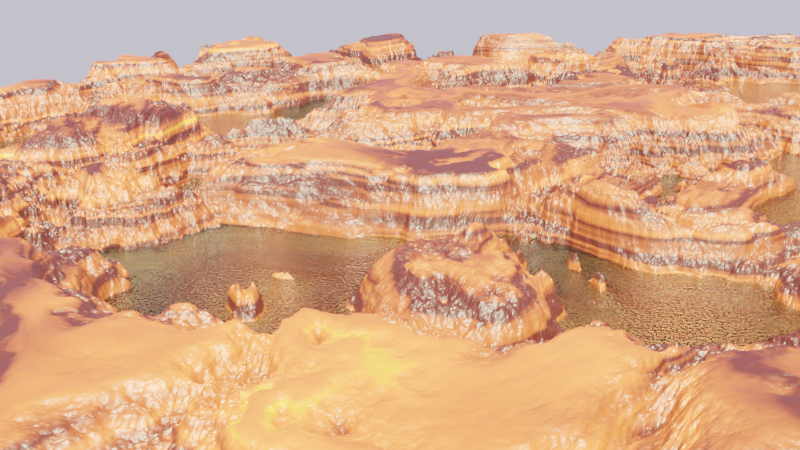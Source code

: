 # Source: sandmountain.blend  (saved by Blender 3.5.10; exported with 4.5.12 LTS)
import bpy
from mathutils import Matrix  # noqa: F401  (used for matrix-valued properties, if any)

bpy.ops.wm.read_factory_settings(use_empty=True)
scene = bpy.context.scene
scene.name = 'Scene'

# ---- collections
col_collection = bpy.data.collections.new('Collection'); scene.collection.children.link(col_collection)

# ---- materials (node trees are filled in below, after node groups)
mat_material_001 = bpy.data.materials.new('Material.001')
mat_material_002 = bpy.data.materials.new('Material.002')

# ---- node groups
ng_geometry_nodes = bpy.data.node_groups.new('Geometry Nodes', 'GeometryNodeTree')
_s = ng_geometry_nodes.interface.new_socket(name='Geometry', in_out='OUTPUT', socket_type='NodeSocketGeometry')
_s = ng_geometry_nodes.interface.new_socket(name='Geometry', in_out='INPUT', socket_type='NodeSocketGeometry')
ng_geometry_nodes.is_modifier = True
_N = ng_geometry_nodes.nodes; _L = ng_geometry_nodes.links
n0 = _N.new('GeometryNodeStoreNamedAttribute'); n0.name = 'Store Named Attribute'; n0.location = (-176, 24)
n0.data_type = 'FLOAT_VECTOR'
n0.domain = 'CORNER'
n0.inputs[2].default_value = 'uv_map'
n1 = _N.new('GeometryNodeInputPosition'); n1.name = 'Position'; n1.location = (-537, -179)
n2 = _N.new('ShaderNodeCombineXYZ'); n2.name = 'Combine XYZ'; n2.location = (74, -248)
n3 = _N.new('NodeGroupOutput'); n3.name = 'Group Output'; n3.location = (1080, -5)
n4 = _N.new('GeometryNodeSetPosition'); n4.name = 'Set Position'; n4.location = (640, 45)
n5 = _N.new('ShaderNodeVectorMath'); n5.name = 'Vector Math'; n5.location = (293, -99)
n6 = _N.new('GeometryNodeMeshGrid'); n6.name = 'Grid'; n6.location = (-201, 24)
n6.inputs[0].default_value = 5.0
n6.inputs[1].default_value = 5.0
n6.inputs[2].default_value = 2000
n6.inputs[3].default_value = 2000
n7 = _N.new('NodeGroupInput'); n7.name = 'Group Input'; n7.location = (-647, -12)
n8 = _N.new('ShaderNodeRGBCurve'); n8.name = 'RGB Curves'; n8.location = (-235, -301)
_c = n8.mapping.curves[3]
while len(_c.points) > 2: _c.points.remove(_c.points[-1])
_c.points[0].location = (0.0, 0.0); _c.points[0].handle_type = 'AUTO'
_c.points[1].location = (0.17818, 0.355); _c.points[1].handle_type = 'AUTO'
_p = _c.points.new(0.39273, 0.98); _p.handle_type = 'AUTO'
_p = _c.points.new(0.48364, 0.88); _p.handle_type = 'AUTO'
_p = _c.points.new(0.53091, 0.755); _p.handle_type = 'AUTO'
_p = _c.points.new(0.61455, 0.605); _p.handle_type = 'AUTO'
_p = _c.points.new(0.70545, 0.835); _p.handle_type = 'AUTO'
_p = _c.points.new(0.83273, 0.975); _p.handle_type = 'AUTO'
_p = _c.points.new(1.0, 1.0); _p.handle_type = 'AUTO'
n8.mapping.update()
n9 = _N.new('ShaderNodeTexNoise'); n9.name = 'Noise Texture'; n9.location = (-467, -270)
n9.noise_dimensions = '4D'
n9.inputs[1].default_value = 1.25
n9.inputs[2].default_value = 1.6
n9.inputs[3].default_value = 16.0
n9.inputs[8].default_value = 0.8
n10 = _N.new('GeometryNodeSetMaterial'); n10.name = 'Set Material'; n10.location = (860, 28)
n10.inputs[2].default_value = mat_material_001
_L.new(n10.outputs[0], n3.inputs[0])
_L.new(n1.outputs[0], n5.inputs[0])
_L.new(n2.outputs[0], n5.inputs[1])
_L.new(n0.outputs[0], n4.inputs[0])
_L.new(n5.outputs[0], n4.inputs[3])
_L.new(n9.outputs[0], n8.inputs[1])
_L.new(n8.outputs[0], n2.inputs[2])
_L.new(n4.outputs[0], n10.inputs[0])
_L.new(n6.outputs[0], n0.inputs[0])
_L.new(n6.outputs[1], n0.inputs[3])
n3.is_active_output = True
ng_geometry_nodes_001 = bpy.data.node_groups.new('Geometry Nodes.001', 'GeometryNodeTree')
_s = ng_geometry_nodes_001.interface.new_socket(name='Geometry', in_out='OUTPUT', socket_type='NodeSocketGeometry')
_s = ng_geometry_nodes_001.interface.new_socket(name='Geometry', in_out='INPUT', socket_type='NodeSocketGeometry')
ng_geometry_nodes_001.is_modifier = True
_N = ng_geometry_nodes_001.nodes; _L = ng_geometry_nodes_001.links
n0 = _N.new('NodeGroupInput'); n0.name = 'Group Input'; n0.location = (-340, 0)
n1 = _N.new('NodeGroupOutput'); n1.name = 'Group Output'; n1.location = (200, 0)
n2 = _N.new('GeometryNodeTransform'); n2.name = 'Transform'; n2.location = (-104, 22)
n2.inputs[1].default_value = (0.0, 0.0, 0.7)
n2.inputs[3].default_value = (5.0, 5.0, 1.0)
_L.new(n2.outputs[0], n1.inputs[0])
_L.new(n0.outputs[0], n2.inputs[0])
n1.is_active_output = True

# ---- material node trees
mat_material_001.use_nodes = True; mat_material_001.node_tree.nodes.clear()
_N = mat_material_001.node_tree.nodes; _L = mat_material_001.node_tree.links
n0 = _N.new('ShaderNodeBsdfPrincipled'); n0.name = 'Principled BSDF'; n0.location = (168, 300)
n0.distribution = 'GGX'
n0.subsurface_method = 'RANDOM_WALK_SKIN'
n0.inputs[3].default_value = 1.45
n0.inputs[27].default_value = (0.0, 0.0, 0.0, 1.0)
n0.inputs[28].default_value = 1.0
n1 = _N.new('ShaderNodeOutputMaterial'); n1.name = 'Material Output'; n1.location = (458, 300)
n2 = _N.new('ShaderNodeTexNoise'); n2.name = 'Noise Texture'; n2.location = (-371, 218)
n2.inputs[3].default_value = 15.0
n2.inputs[8].default_value = 1.3
n3 = _N.new('ShaderNodeValToRGB'); n3.name = 'ColorRamp'; n3.location = (-176, 250)
while len(n3.color_ramp.elements) > 1: n3.color_ramp.elements.remove(n3.color_ramp.elements[-1])
n3.color_ramp.elements[0].position = 0.1745; n3.color_ramp.elements[0].color = (0.07444, 0.6081, 0.001423, 1.0)
_e = n3.color_ramp.elements.new(0.3491); _e.color = (0.5372, 0.08295, 0.01757, 1.0)
_e = n3.color_ramp.elements.new(0.5527); _e.color = (0.03698, 0.003468, 0.001777, 1.0)
_L.new(n0.outputs[0], n1.inputs[0])
_L.new(n3.outputs[0], n0.inputs[0])
_L.new(n2.outputs[1], n3.inputs[0])
n1.is_active_output = True
mat_material_002.use_nodes = True; mat_material_002.node_tree.nodes.clear()
_N = mat_material_002.node_tree.nodes; _L = mat_material_002.node_tree.links
n0 = _N.new('ShaderNodeTexNoise'); n0.name = 'Musgrave Texture'; n0.location = (-231, 249)
n0.width = 150
n0.normalize = False
n0.inputs[2].default_value = 141.2
n0.inputs[3].default_value = 1.0
n0.inputs[4].default_value = 0.25
n1 = _N.new('ShaderNodeOutputMaterial'); n1.name = 'Material Output'; n1.location = (687, 354)
n2 = _N.new('ShaderNodeBump'); n2.name = 'Bump'; n2.location = (8, 208)
n2.inputs[1].default_value = 1.0
n2.inputs[2].default_value = 1.0
n3 = _N.new('ShaderNodeBsdfPrincipled'); n3.name = 'Principled BSDF'; n3.location = (281, 356)
n3.distribution = 'GGX'
n3.subsurface_method = 'RANDOM_WALK_SKIN'
n3.inputs[0].default_value = (0.276, 1.0, 0.9859, 1.0)
n3.inputs[2].default_value = 0.0
n3.inputs[3].default_value = 1.45
n3.inputs[18].default_value = 1.0
n3.inputs[27].default_value = (0.0, 0.0, 0.0, 1.0)
n3.inputs[28].default_value = 1.0
_L.new(n0.outputs[0], n2.inputs[3])
_L.new(n3.outputs[0], n1.inputs[0])
_L.new(n2.outputs[0], n3.inputs[5])
n1.is_active_output = True

# ---- world
world_world = bpy.data.worlds.new('World'); scene.world = world_world
world_world.use_nodes = True; world_world.node_tree.nodes.clear()
_N = world_world.node_tree.nodes; _L = world_world.node_tree.links
n0 = _N.new('ShaderNodeOutputWorld'); n0.name = 'World Output'; n0.location = (300, 300)
n1 = _N.new('ShaderNodeBackground'); n1.name = 'Background'; n1.location = (33, 296)
n2 = _N.new('ShaderNodeTexSky'); n2.name = 'Sky Texture'; n2.location = (-331, 316)
n2.sky_type = 'PREETHAM'
n2.sun_direction = (-0.006173, 0.0, 1.0)
n2.sun_size = 0.0
n2.sun_elevation = 0.37
n2.sun_rotation = -0.2182
n2.air_density = 2.667
n2.dust_density = 3.704
n2.ozone_density = 3.593
_L.new(n1.outputs[0], n0.inputs[0])
_L.new(n2.outputs[0], n1.inputs[0])
n0.is_active_output = True
world_world.color = (0.05088, 0.05088, 0.05088)
world_world.use_sun_shadow = False
world_world.sun_shadow_jitter_overblur = 0.0

# ---- cameras
cam_camera = bpy.data.cameras.new('Camera')
cam_camera.clip_end = 100.0
cam_camera.lens = 36.5
cam_camera.ortho_scale = 7.314

# ---- lights
light_light = bpy.data.lights.new('Light', 'SUN')
light_light.color = (1.0, 0.9546, 0.6596)
light_light.transmission_factor = 0.0
light_light.angle = 0.1993
light_light.energy = 39.5
light_light.shadow_soft_size = 0.1
light_light.shadow_cascade_max_distance = 1000.0

# ---- meshes
me_plane = bpy.data.meshes.new('Plane')
me_plane.from_pydata([(-1.0, -1.0, 0.0), (1.0, -1.0, 0.0), (-1.0, 1.0, 0.0), (1.0, 1.0, 0.0)], [], [(0, 1, 3, 2)])
_uv = me_plane.uv_layers.new(name='UVMap')
_uv.uv.foreach_set('vector', [0.0, 0.0, 1.0, 0.0, 1.0, 1.0, 0.0, 1.0])
me_plane.materials.append(mat_material_001)
me_plane.update()
me_plane_001 = bpy.data.meshes.new('Plane.001')
me_plane_001.from_pydata([(-1.0, -1.0, 0.0), (1.0, -1.0, 0.0), (-1.0, 1.0, 0.0), (1.0, 1.0, 0.0)], [], [(0, 1, 3, 2)])
_uv = me_plane_001.uv_layers.new(name='UVMap')
_uv.uv.foreach_set('vector', [0.0, 0.0, 1.0, 0.0, 1.0, 1.0, 0.0, 1.0])
me_plane_001.materials.append(mat_material_002)
me_plane_001.update()

# ---- objects
ob_light = bpy.data.objects.new('Light', light_light)
ob_camera = bpy.data.objects.new('Camera', cam_camera)
ob_plane = bpy.data.objects.new('Plane', me_plane)
ob_plane_001 = bpy.data.objects.new('Plane.001', me_plane_001)

# ---- transforms, parenting, visibility, modifiers, constraints
ob_light.location = (4.076, 1.005, 5.904)
ob_light.rotation_euler = (0.6503, 0.05522, 1.866)
ob_light.lock_rotations_4d = False
ob_light.empty_display_type = 'ARROWS'
ob_light.color = (0.0, 0.0, 0.0, 0.0)
ob_light.lineart.crease_threshold = 0.0
ob_camera.location = (3.806, -0.3091, 2.057)
ob_camera.rotation_euler = (1.22, 0.02967, 1.845)
ob_camera.lock_rotations_4d = False
ob_camera.empty_display_type = 'ARROWS'
ob_camera.color = (0.0, 0.0, 0.0, 0.0)
ob_camera.display_type = 'WIRE'
ob_camera.lineart.crease_threshold = 0.0
ob_plane.location = (0.0, 0.0, 0.0)
ob_plane.rotation_euler = (0.0, 0.0, -4.674)
_m = ob_plane.modifiers.new('GeometryNodes', 'NODES')
_m.node_group = ng_geometry_nodes
ob_plane_001.location = (0.0, 0.0, 0.0)
_m = ob_plane_001.modifiers.new('GeometryNodes', 'NODES')
_m.node_group = ng_geometry_nodes_001

# ---- collection membership
col_collection.objects.link(ob_light)
col_collection.objects.link(ob_camera)
col_collection.objects.link(ob_plane)
col_collection.objects.link(ob_plane_001)

# ---- scene / render settings (as saved in the file)
scene.camera = ob_camera
scene.frame_start = 1; scene.frame_end = 250; scene.frame_set(217)
scene.render.engine = 'CYCLES'
scene.render.image_settings.file_format = 'FFMPEG'
scene.render.image_settings.color_mode = 'RGB'
scene.cycles.samples = 50
scene.cycles.sampling_pattern = 'TABULATED_SOBOL'
scene.cycles.use_light_tree = False
scene.view_settings.view_transform = 'Filmic'
bpy.context.view_layer.update()
